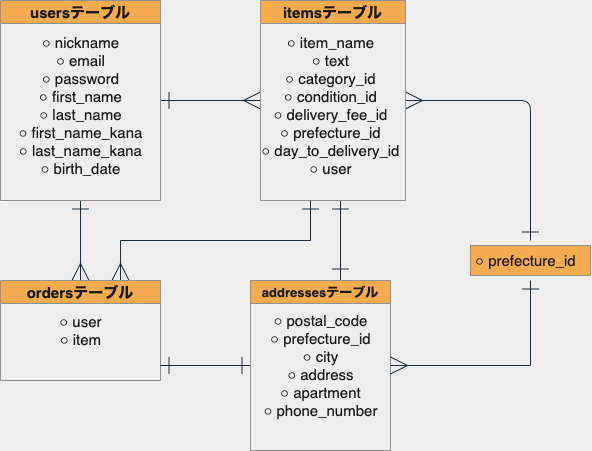

The diagram above was exported from draw.io. Its source (the exported page's mxGraphModel, read from the mxfile embedded in the PNG):
<mxGraphModel dx="272" dy="334" grid="1" gridSize="10" guides="1" tooltips="1" connect="1" arrows="1" fold="1" page="1" pageScale="1" pageWidth="850" pageHeight="1100" background="#EEEEEE" math="0" shadow="0">
  <root>
    <mxCell id="0" />
    <mxCell id="1" parent="0" />
    <mxCell id="28" value="" style="rounded=0;whiteSpace=wrap;html=1;fontSize=15;fillColor=#F5AB50;strokeColor=#909090;fontColor=#1A1A1A;" vertex="1" parent="1">
      <mxGeometry x="520" y="265" width="120" height="30" as="geometry" />
    </mxCell>
    <mxCell id="47" style="edgeStyle=orthogonalEdgeStyle;rounded=0;orthogonalLoop=1;jettySize=auto;html=1;entryX=0;entryY=0.5;entryDx=0;entryDy=0;endArrow=ERmany;endFill=0;fontSize=15;startArrow=ERone;startFill=0;endSize=15;startSize=15;strokeColor=#182E3E;fontColor=#1A1A1A;labelBackgroundColor=#EEEEEE;" edge="1" parent="1" source="5" target="8">
      <mxGeometry relative="1" as="geometry" />
    </mxCell>
    <mxCell id="48" style="edgeStyle=orthogonalEdgeStyle;rounded=0;orthogonalLoop=1;jettySize=auto;html=1;exitX=0.5;exitY=1;exitDx=0;exitDy=0;entryX=0.5;entryY=0;entryDx=0;entryDy=0;endArrow=ERmany;endFill=0;fontSize=15;startArrow=ERone;startFill=0;endSize=15;startSize=15;strokeColor=#182E3E;fontColor=#1A1A1A;labelBackgroundColor=#EEEEEE;" edge="1" parent="1" source="5" target="10">
      <mxGeometry relative="1" as="geometry" />
    </mxCell>
    <mxCell id="5" value="usersテーブル" style="swimlane;fontSize=15;fillColor=#F5AB50;strokeColor=#909090;fontColor=#1A1A1A;" vertex="1" parent="1">
      <mxGeometry x="50" y="20" width="160" height="200" as="geometry" />
    </mxCell>
    <mxCell id="7" value="○ nickname&lt;br style=&quot;font-size: 15px;&quot;&gt;○ email&lt;br style=&quot;font-size: 15px;&quot;&gt;○ password&lt;br style=&quot;font-size: 15px;&quot;&gt;○ first_name&lt;br style=&quot;font-size: 15px;&quot;&gt;○ last_name&lt;br style=&quot;font-size: 15px;&quot;&gt;○ first_name_kana&lt;br style=&quot;font-size: 15px;&quot;&gt;○ last_name_kana&lt;br style=&quot;font-size: 15px;&quot;&gt;○ birth_date&lt;br style=&quot;font-size: 15px;&quot;&gt;" style="text;html=1;align=center;verticalAlign=middle;resizable=0;points=[];autosize=1;fontSize=15;fontStyle=0;fontColor=#1A1A1A;" vertex="1" parent="5">
      <mxGeometry x="10" y="30" width="140" height="150" as="geometry" />
    </mxCell>
    <mxCell id="54" style="edgeStyle=orthogonalEdgeStyle;rounded=0;orthogonalLoop=1;jettySize=auto;html=1;startArrow=ERone;startFill=0;startSize=15;endArrow=ERone;endFill=0;endSize=15;fontSize=15;strokeColor=#182E3E;fontColor=#1A1A1A;labelBackgroundColor=#EEEEEE;" edge="1" parent="1" source="8">
      <mxGeometry relative="1" as="geometry">
        <mxPoint x="390" y="280" as="targetPoint" />
        <Array as="points">
          <mxPoint x="390" y="300" />
          <mxPoint x="390" y="300" />
        </Array>
      </mxGeometry>
    </mxCell>
    <mxCell id="55" style="edgeStyle=orthogonalEdgeStyle;curved=0;rounded=1;sketch=0;orthogonalLoop=1;jettySize=auto;html=1;exitX=1;exitY=0.5;exitDx=0;exitDy=0;strokeColor=#182E3E;fontColor=#1A1A1A;endArrow=ERone;endFill=0;startArrow=ERmany;startFill=0;endSize=15;startSize=15;" edge="1" parent="1" source="8">
      <mxGeometry relative="1" as="geometry">
        <mxPoint x="580" y="260" as="targetPoint" />
      </mxGeometry>
    </mxCell>
    <mxCell id="8" value="itemsテーブル" style="swimlane;fontSize=15;fillColor=#F5AB50;strokeColor=#909090;fontColor=#1A1A1A;" vertex="1" parent="1">
      <mxGeometry x="310" y="20" width="145" height="200" as="geometry" />
    </mxCell>
    <mxCell id="9" value="○ item_name&lt;br&gt;○ text&lt;br&gt;○ category_id&lt;br&gt;○ condition_id&lt;br&gt;○ delivery_fee_id&lt;br&gt;○ prefecture_id&lt;br&gt;○ day_to_delivery_id&lt;br&gt;○ user" style="text;html=1;align=center;verticalAlign=middle;resizable=0;points=[];autosize=1;fontSize=15;fontColor=#1A1A1A;" vertex="1" parent="8">
      <mxGeometry x="-5" y="30" width="150" height="150" as="geometry" />
    </mxCell>
    <mxCell id="53" style="edgeStyle=orthogonalEdgeStyle;rounded=0;orthogonalLoop=1;jettySize=auto;html=1;exitX=0.75;exitY=0;exitDx=0;exitDy=0;endArrow=ERone;endFill=0;fontSize=15;startArrow=ERmany;startFill=0;endSize=15;startSize=15;strokeColor=#182E3E;fontColor=#1A1A1A;labelBackgroundColor=#EEEEEE;" edge="1" parent="1" source="10">
      <mxGeometry relative="1" as="geometry">
        <mxPoint x="360" y="220" as="targetPoint" />
      </mxGeometry>
    </mxCell>
    <mxCell id="10" value="ordersテーブル" style="swimlane;fontSize=15;fillColor=#F5AB50;strokeColor=#909090;fontColor=#1A1A1A;" vertex="1" parent="1">
      <mxGeometry x="50" y="300" width="160" height="100" as="geometry" />
    </mxCell>
    <mxCell id="11" value="○ user&lt;br&gt;○ item" style="text;html=1;align=center;verticalAlign=middle;resizable=0;points=[];autosize=1;fontSize=15;fontColor=#1A1A1A;" vertex="1" parent="10">
      <mxGeometry x="50" y="30" width="60" height="40" as="geometry" />
    </mxCell>
    <mxCell id="51" style="edgeStyle=orthogonalEdgeStyle;rounded=0;orthogonalLoop=1;jettySize=auto;html=1;endArrow=ERone;endFill=0;fontSize=15;startArrow=ERone;startFill=0;endSize=15;startSize=15;strokeColor=#182E3E;fontColor=#1A1A1A;labelBackgroundColor=#EEEEEE;" edge="1" parent="1" source="12">
      <mxGeometry relative="1" as="geometry">
        <mxPoint x="210" y="385" as="targetPoint" />
      </mxGeometry>
    </mxCell>
    <mxCell id="12" value="addressesテーブル" style="swimlane;fontSize=13;fillColor=#F5AB50;strokeColor=#909090;fontColor=#1A1A1A;" vertex="1" parent="1">
      <mxGeometry x="300" y="300" width="140" height="170" as="geometry" />
    </mxCell>
    <mxCell id="13" value="○ postal_code&lt;br&gt;○ prefecture_id&lt;br&gt;○ city&lt;br&gt;○ address&lt;br&gt;○ apartment&lt;br&gt;○ phone_number" style="text;html=1;align=center;verticalAlign=middle;resizable=0;points=[];autosize=1;fontSize=15;fontColor=#1A1A1A;" vertex="1" parent="12">
      <mxGeometry x="5" y="30" width="130" height="110" as="geometry" />
    </mxCell>
    <mxCell id="21" value="○ prefecture_id" style="text;html=1;align=center;verticalAlign=middle;resizable=0;points=[];autosize=1;fontSize=15;fontColor=#1A1A1A;" vertex="1" parent="1">
      <mxGeometry x="515" y="270" width="120" height="20" as="geometry" />
    </mxCell>
    <mxCell id="46" style="edgeStyle=orthogonalEdgeStyle;rounded=0;orthogonalLoop=1;jettySize=auto;html=1;endArrow=ERone;endFill=0;fontSize=15;startArrow=ERmany;startFill=0;endSize=15;startSize=15;strokeColor=#182E3E;fontColor=#1A1A1A;labelBackgroundColor=#EEEEEE;" edge="1" parent="1">
      <mxGeometry relative="1" as="geometry">
        <mxPoint x="580" y="300" as="targetPoint" />
        <mxPoint x="440" y="385" as="sourcePoint" />
      </mxGeometry>
    </mxCell>
  </root>
</mxGraphModel>